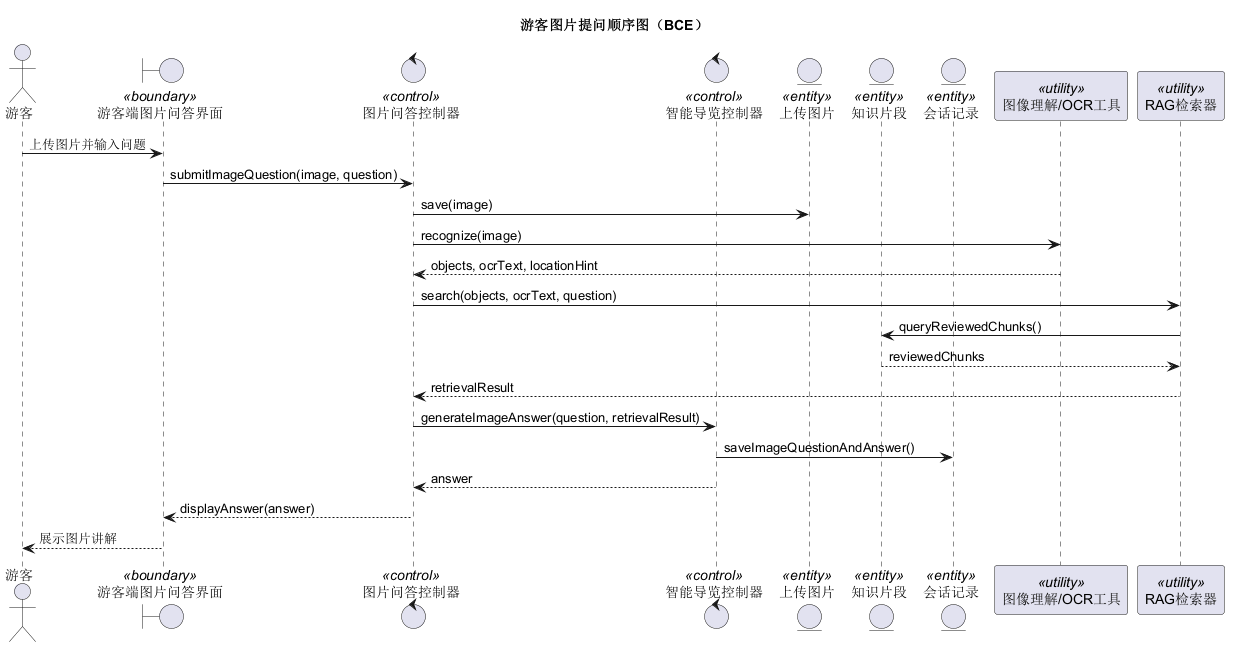

The diagram above was rendered by PlantUML. Its source (embedded in the PNG):
@startuml
title 游客图片提问顺序图（BCE）
actor 游客
boundary "游客端图片问答界面" as UI <<boundary>>
control "图片问答控制器" as ImageCtl <<control>>
control "智能导览控制器" as GuideCtl <<control>>
entity "上传图片" as Image <<entity>>
entity "知识片段" as Chunk <<entity>>
entity "会话记录" as Session <<entity>>
participant "图像理解/OCR工具" as Vision <<utility>>
participant "RAG检索器" as RAG <<utility>>

游客 -> UI : 上传图片并输入问题
UI -> ImageCtl : submitImageQuestion(image, question)
ImageCtl -> Image : save(image)
ImageCtl -> Vision : recognize(image)
Vision --> ImageCtl : objects, ocrText, locationHint
ImageCtl -> RAG : search(objects, ocrText, question)
RAG -> Chunk : queryReviewedChunks()
Chunk --> RAG : reviewedChunks
RAG --> ImageCtl : retrievalResult
ImageCtl -> GuideCtl : generateImageAnswer(question, retrievalResult)
GuideCtl -> Session : saveImageQuestionAndAnswer()
GuideCtl --> ImageCtl : answer
ImageCtl --> UI : displayAnswer(answer)
UI --> 游客 : 展示图片讲解
@enduml